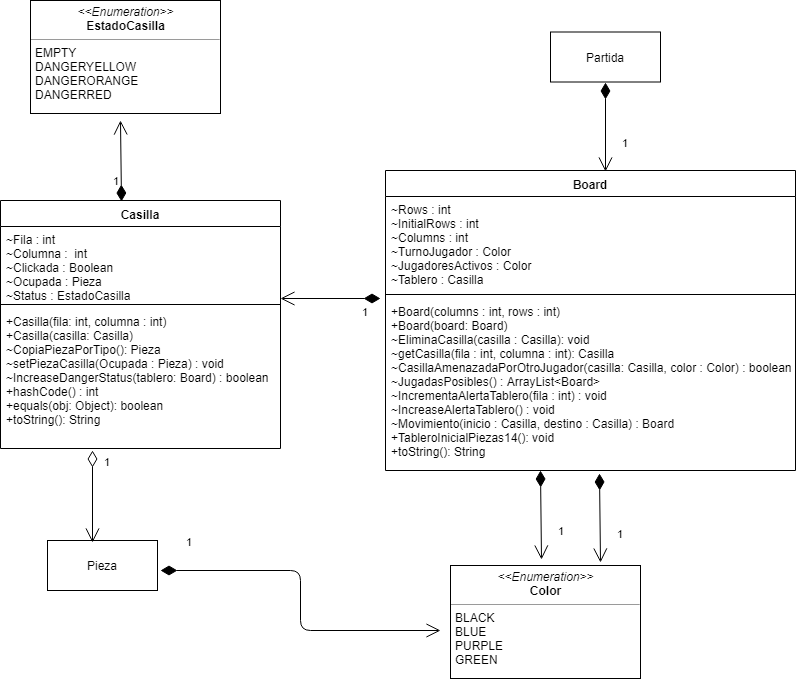

The diagram above was exported from draw.io. Its source (the exported page's mxGraphModel, read from the mxfile embedded in the PNG):
<mxGraphModel dx="834" dy="485" grid="1" gridSize="10" guides="1" tooltips="1" connect="1" arrows="1" fold="1" page="1" pageScale="1" pageWidth="850" pageHeight="1100" math="0" shadow="0">
  <root>
    <mxCell id="0" />
    <mxCell id="1" parent="0" />
    <mxCell id="sDJCkiBRBtdE_QaI7bTD-1" value="&lt;p style=&quot;margin: 0px ; margin-top: 4px ; text-align: center&quot;&gt;&lt;i&gt;&amp;lt;&amp;lt;Enumeration&amp;gt;&amp;gt;&lt;/i&gt;&lt;br&gt;&lt;b&gt;EstadoCasilla&lt;/b&gt;&lt;/p&gt;&lt;hr size=&quot;1&quot;&gt;&lt;p style=&quot;margin: 0px ; margin-left: 4px&quot;&gt;EMPTY&lt;/p&gt;&lt;p style=&quot;margin: 0px ; margin-left: 4px&quot;&gt;DANGERYELLOW&lt;/p&gt;&lt;p style=&quot;margin: 0px ; margin-left: 4px&quot;&gt;DANGERORANGE&lt;/p&gt;&lt;p style=&quot;margin: 0px ; margin-left: 4px&quot;&gt;DANGERRED&lt;br&gt;&lt;/p&gt;&lt;br&gt;&lt;p style=&quot;margin: 0px ; margin-left: 4px&quot;&gt;&lt;br&gt;&lt;/p&gt;" style="verticalAlign=top;align=left;overflow=fill;fontSize=12;fontFamily=Helvetica;html=1;rounded=0;shadow=0;comic=0;labelBackgroundColor=none;strokeColor=#000000;strokeWidth=1;fillColor=#ffffff;" parent="1" vertex="1">
      <mxGeometry x="70" y="70" width="190" height="113" as="geometry" />
    </mxCell>
    <mxCell id="-taFh5eN4lLeSqgqDgWb-1" value="Casilla" style="swimlane;fontStyle=1;align=center;verticalAlign=top;childLayout=stackLayout;horizontal=1;startSize=26;horizontalStack=0;resizeParent=1;resizeParentMax=0;resizeLast=0;collapsible=1;marginBottom=0;" parent="1" vertex="1">
      <mxGeometry x="40" y="270" width="280" height="248" as="geometry">
        <mxRectangle x="50" y="270" width="70" height="26" as="alternateBounds" />
      </mxGeometry>
    </mxCell>
    <mxCell id="-taFh5eN4lLeSqgqDgWb-2" value="~Fila : int&#10;~Columna :  int&#10;~Clickada : Boolean&#10;~Ocupada : Pieza&#10;~Status : EstadoCasilla" style="text;strokeColor=none;fillColor=none;align=left;verticalAlign=top;spacingLeft=4;spacingRight=4;overflow=hidden;rotatable=0;points=[[0,0.5],[1,0.5]];portConstraint=eastwest;" parent="-taFh5eN4lLeSqgqDgWb-1" vertex="1">
      <mxGeometry y="26" width="280" height="74" as="geometry" />
    </mxCell>
    <mxCell id="-taFh5eN4lLeSqgqDgWb-3" value="" style="line;strokeWidth=1;fillColor=none;align=left;verticalAlign=middle;spacingTop=-1;spacingLeft=3;spacingRight=3;rotatable=0;labelPosition=right;points=[];portConstraint=eastwest;" parent="-taFh5eN4lLeSqgqDgWb-1" vertex="1">
      <mxGeometry y="100" width="280" height="8" as="geometry" />
    </mxCell>
    <mxCell id="-taFh5eN4lLeSqgqDgWb-4" value="+Casilla(fila: int, columna : int)&#10;+Casilla(casilla: Casilla)&#10;~CopiaPiezaPorTipo(): Pieza&#10;~setPiezaCasilla(Ocupada : Pieza) : void&#10;~IncreaseDangerStatus(tablero: Board) : boolean&#10;+hashCode() : int&#10;+equals(obj: Object): boolean&#10;+toString(): String&#10;" style="text;strokeColor=none;fillColor=none;align=left;verticalAlign=top;spacingLeft=4;spacingRight=4;overflow=hidden;rotatable=0;points=[[0,0.5],[1,0.5]];portConstraint=eastwest;" parent="-taFh5eN4lLeSqgqDgWb-1" vertex="1">
      <mxGeometry y="108" width="280" height="140" as="geometry" />
    </mxCell>
    <mxCell id="-taFh5eN4lLeSqgqDgWb-14" value="1" style="endArrow=open;html=1;endSize=12;startArrow=diamondThin;startSize=14;startFill=1;align=left;verticalAlign=bottom;exitX=0.432;exitY=0.004;exitDx=0;exitDy=0;exitPerimeter=0;" parent="1" source="-taFh5eN4lLeSqgqDgWb-1" edge="1">
      <mxGeometry x="-0.7143" y="10" relative="1" as="geometry">
        <mxPoint x="160" y="260" as="sourcePoint" />
        <mxPoint x="160" y="190" as="targetPoint" />
        <mxPoint as="offset" />
      </mxGeometry>
    </mxCell>
    <mxCell id="-taFh5eN4lLeSqgqDgWb-15" value="Board" style="swimlane;fontStyle=1;align=center;verticalAlign=top;childLayout=stackLayout;horizontal=1;startSize=26;horizontalStack=0;resizeParent=1;resizeParentMax=0;resizeLast=0;collapsible=1;marginBottom=0;" parent="1" vertex="1">
      <mxGeometry x="425" y="240" width="410" height="300" as="geometry">
        <mxRectangle x="50" y="270" width="70" height="26" as="alternateBounds" />
      </mxGeometry>
    </mxCell>
    <mxCell id="-taFh5eN4lLeSqgqDgWb-16" value="~Rows : int&#10;~InitialRows : int&#10;~Columns : int&#10;~TurnoJugador : Color&#10;~JugadoresActivos : Color&#10;~Tablero : Casilla" style="text;strokeColor=none;fillColor=none;align=left;verticalAlign=top;spacingLeft=4;spacingRight=4;overflow=hidden;rotatable=0;points=[[0,0.5],[1,0.5]];portConstraint=eastwest;" parent="-taFh5eN4lLeSqgqDgWb-15" vertex="1">
      <mxGeometry y="26" width="410" height="94" as="geometry" />
    </mxCell>
    <mxCell id="-taFh5eN4lLeSqgqDgWb-17" value="" style="line;strokeWidth=1;fillColor=none;align=left;verticalAlign=middle;spacingTop=-1;spacingLeft=3;spacingRight=3;rotatable=0;labelPosition=right;points=[];portConstraint=eastwest;" parent="-taFh5eN4lLeSqgqDgWb-15" vertex="1">
      <mxGeometry y="120" width="410" height="8" as="geometry" />
    </mxCell>
    <mxCell id="-taFh5eN4lLeSqgqDgWb-18" value="+Board(columns : int, rows : int)&#10;+Board(board: Board)&#10;~EliminaCasilla(casilla : Casilla): void&#10;~getCasilla(fila : int, columna : int): Casilla&#10;~CasillaAmenazadaPorOtroJugador(casilla: Casilla, color : Color) : boolean&#10;~JugadasPosibles() : ArrayList&lt;Board&gt;&#10;~IncrementaAlertaTablero(fila : int) : void&#10;~IncreaseAlertaTablero() : void&#10;~Movimiento(inicio : Casilla, destino : Casilla) : Board&#10;+TableroInicialPiezas14(): void&#10;+toString(): String&#10;" style="text;strokeColor=none;fillColor=none;align=left;verticalAlign=top;spacingLeft=4;spacingRight=4;overflow=hidden;rotatable=0;points=[[0,0.5],[1,0.5]];portConstraint=eastwest;" parent="-taFh5eN4lLeSqgqDgWb-15" vertex="1">
      <mxGeometry y="128" width="410" height="172" as="geometry" />
    </mxCell>
    <mxCell id="-taFh5eN4lLeSqgqDgWb-19" value="1" style="endArrow=open;html=1;endSize=12;startArrow=diamondThin;startSize=14;startFill=1;align=left;verticalAlign=bottom;entryX=1;entryY=0.973;entryDx=0;entryDy=0;entryPerimeter=0;" parent="1" target="-taFh5eN4lLeSqgqDgWb-2" edge="1">
      <mxGeometry x="-0.6" y="22" relative="1" as="geometry">
        <mxPoint x="420" y="368" as="sourcePoint" />
        <mxPoint x="170" y="200" as="targetPoint" />
        <mxPoint as="offset" />
      </mxGeometry>
    </mxCell>
    <mxCell id="-taFh5eN4lLeSqgqDgWb-28" value="Pieza" style="html=1;" parent="1" vertex="1">
      <mxGeometry x="87" y="610" width="110" height="50" as="geometry" />
    </mxCell>
    <mxCell id="-taFh5eN4lLeSqgqDgWb-29" value="1" style="endArrow=open;html=1;endSize=12;startArrow=diamondThin;startSize=14;startFill=0;align=left;verticalAlign=bottom;entryX=0.409;entryY=0.04;entryDx=0;entryDy=0;entryPerimeter=0;" parent="1" target="-taFh5eN4lLeSqgqDgWb-28" edge="1">
      <mxGeometry x="-0.5652" y="10" relative="1" as="geometry">
        <mxPoint x="132" y="520" as="sourcePoint" />
        <mxPoint x="200" y="680" as="targetPoint" />
        <mxPoint as="offset" />
      </mxGeometry>
    </mxCell>
    <mxCell id="-taFh5eN4lLeSqgqDgWb-30" value="Partida" style="html=1;" parent="1" vertex="1">
      <mxGeometry x="590" y="101.5" width="110" height="50" as="geometry" />
    </mxCell>
    <mxCell id="-taFh5eN4lLeSqgqDgWb-31" value="1" style="endArrow=open;html=1;endSize=12;startArrow=diamondThin;startSize=14;startFill=1;align=left;verticalAlign=bottom;exitX=0.5;exitY=1;exitDx=0;exitDy=0;entryX=0.537;entryY=0.003;entryDx=0;entryDy=0;entryPerimeter=0;" parent="1" source="-taFh5eN4lLeSqgqDgWb-30" target="-taFh5eN4lLeSqgqDgWb-15" edge="1">
      <mxGeometry x="0.5455" y="15" relative="1" as="geometry">
        <mxPoint x="171" y="281" as="sourcePoint" />
        <mxPoint x="170" y="200" as="targetPoint" />
        <mxPoint as="offset" />
      </mxGeometry>
    </mxCell>
    <mxCell id="-taFh5eN4lLeSqgqDgWb-32" value="&lt;p style=&quot;margin: 0px ; margin-top: 4px ; text-align: center&quot;&gt;&lt;i&gt;&amp;lt;&amp;lt;Enumeration&amp;gt;&amp;gt;&lt;/i&gt;&lt;br&gt;&lt;b&gt;Color&lt;/b&gt;&lt;/p&gt;&lt;hr size=&quot;1&quot;&gt;&lt;p style=&quot;margin: 0px ; margin-left: 4px&quot;&gt;BLACK&lt;/p&gt;&lt;p style=&quot;margin: 0px ; margin-left: 4px&quot;&gt;BLUE&lt;/p&gt;&lt;p style=&quot;margin: 0px ; margin-left: 4px&quot;&gt;PURPLE&lt;/p&gt;&lt;p style=&quot;margin: 0px ; margin-left: 4px&quot;&gt;GREEN&lt;/p&gt;&lt;br&gt;&lt;p style=&quot;margin: 0px ; margin-left: 4px&quot;&gt;&lt;br&gt;&lt;/p&gt;" style="verticalAlign=top;align=left;overflow=fill;fontSize=12;fontFamily=Helvetica;html=1;rounded=0;shadow=0;comic=0;labelBackgroundColor=none;strokeColor=#000000;strokeWidth=1;fillColor=#ffffff;" parent="1" vertex="1">
      <mxGeometry x="490" y="635" width="190" height="113" as="geometry" />
    </mxCell>
    <mxCell id="-taFh5eN4lLeSqgqDgWb-33" value="1" style="endArrow=open;html=1;endSize=12;startArrow=diamondThin;startSize=14;startFill=1;align=left;verticalAlign=bottom;exitX=0.522;exitY=1.017;exitDx=0;exitDy=0;exitPerimeter=0;" parent="1" source="-taFh5eN4lLeSqgqDgWb-18" edge="1">
      <mxGeometry x="0.5455" y="15" relative="1" as="geometry">
        <mxPoint x="640" y="560" as="sourcePoint" />
        <mxPoint x="640" y="632" as="targetPoint" />
        <mxPoint as="offset" />
      </mxGeometry>
    </mxCell>
    <mxCell id="-taFh5eN4lLeSqgqDgWb-34" value="1" style="endArrow=open;html=1;endSize=12;startArrow=diamondThin;startSize=14;startFill=1;align=left;verticalAlign=bottom;exitX=0.522;exitY=1.017;exitDx=0;exitDy=0;exitPerimeter=0;" parent="1" edge="1">
      <mxGeometry x="0.5455" y="15" relative="1" as="geometry">
        <mxPoint x="580" y="540" as="sourcePoint" />
        <mxPoint x="581" y="629" as="targetPoint" />
        <mxPoint as="offset" />
      </mxGeometry>
    </mxCell>
    <mxCell id="-taFh5eN4lLeSqgqDgWb-36" value="1" style="endArrow=open;html=1;endSize=12;startArrow=diamondThin;startSize=14;startFill=1;align=left;verticalAlign=bottom;edgeStyle=elbowEdgeStyle;" parent="1" edge="1">
      <mxGeometry x="-0.8571" y="20" relative="1" as="geometry">
        <mxPoint x="200" y="640" as="sourcePoint" />
        <mxPoint x="480" y="700" as="targetPoint" />
        <mxPoint as="offset" />
      </mxGeometry>
    </mxCell>
  </root>
</mxGraphModel>